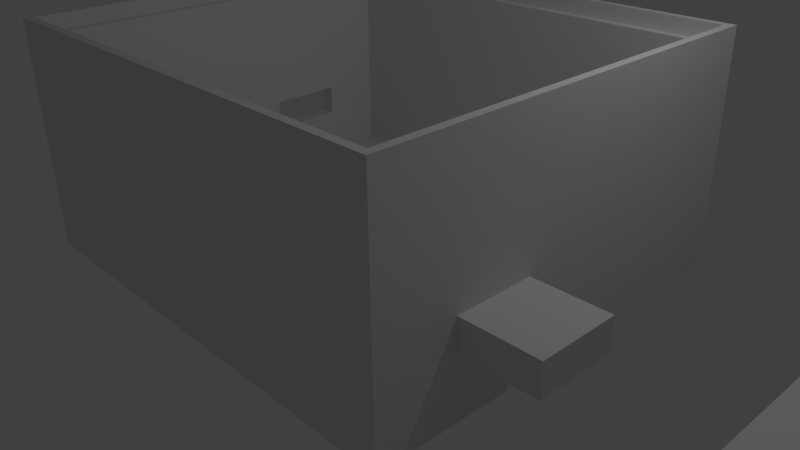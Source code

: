 # Source: scatolotta.blend  (saved by Blender 2.72.0; exported with 4.5.12 LTS)
import bpy
from mathutils import Matrix  # noqa: F401  (used for matrix-valued properties, if any)

bpy.ops.wm.read_factory_settings(use_empty=True)
scene = bpy.context.scene
scene.name = 'Scene'

# ---- collections
col_collection_1 = bpy.data.collections.new('Collection 1'); scene.collection.children.link(col_collection_1)

# ---- materials (node trees are filled in below, after node groups)
mat_material = bpy.data.materials.new('Material')
mat_material.alpha_threshold = 0.0
mat_material.use_transparent_shadow = False
mat_material.roughness = 0.5
mat_material.line_color = (0.0, 0.0, 0.0, 1.0)

# ---- material node trees

# ---- world
world_world = bpy.data.worlds.new('World'); scene.world = world_world
world_world.color = (0.05088, 0.05088, 0.05088)
world_world.use_sun_shadow = False
world_world.sun_shadow_jitter_overblur = 0.0
world_world.cycles.sampling_method = 'MANUAL'
world_world.cycles.sample_map_resolution = 256

# ---- cameras
cam_camera = bpy.data.cameras.new('Camera')
cam_camera.clip_end = 100.0
cam_camera.lens = 35.0
cam_camera.sensor_width = 32.0
cam_camera.sensor_height = 18.0
cam_camera.ortho_scale = 7.314
cam_camera.dof.focus_distance = 0.0
cam_camera.dof.aperture_fstop = 128.0

# ---- lights
light_lamp = bpy.data.lights.new('Lamp', 'POINT')
light_lamp.transmission_factor = 0.0
light_lamp.cutoff_distance = 30.0
light_lamp.energy = 100.0
light_lamp.shadow_buffer_clip_start = 1.001
light_lamp.shadow_soft_size = 0.1
light_lamp.shadow_maximum_resolution = 0.006
light_lamp.use_absolute_resolution = True
light_lamp.cycles.use_multiple_importance_sampling = False

# ---- meshes
me_cylinder = bpy.data.meshes.new('Cylinder')
me_cylinder.from_pydata([(0.0, 0.6, -1.0), (0.0, 0.6, 1.0), (0.1171, 0.5885, -1.0), (0.1171, 0.5885, 1.0), (0.2296, 0.5543, -1.0), (0.2296, 0.5543, 1.0), (0.3333, 0.4989, -1.0), (0.3333, 0.4989, 1.0), (0.4243, 0.4243, -1.0), (0.4243, 0.4243, 1.0), (0.4989, 0.3333, -1.0), (0.4989, 0.3333, 1.0), (0.5543, 0.2296, -1.0), (0.5543, 0.2296, 1.0), (0.5885, 0.1171, -1.0), (0.5885, 0.1171, 1.0), (0.6, 4.53e-08, -1.0), (0.6, 4.53e-08, 1.0), (0.5885, -0.1171, -1.0), (0.5885, -0.1171, 1.0), (0.5543, -0.2296, -1.0), (0.5543, -0.2296, 1.0), (0.4989, -0.3333, -1.0), (0.4989, -0.3333, 1.0), (0.4243, -0.4243, -1.0), (0.4243, -0.4243, 1.0), (0.3333, -0.4989, -1.0), (0.3333, -0.4989, 1.0), (0.2296, -0.5543, -1.0), (0.2296, -0.5543, 1.0), (0.1171, -0.5885, -1.0), (0.1171, -0.5885, 1.0), (-1.955e-07, -0.6, -1.0), (-1.955e-07, -0.6, 1.0), (-0.1171, -0.5885, -1.0), (-0.1171, -0.5885, 1.0), (-0.2296, -0.5543, -1.0), (-0.2296, -0.5543, 1.0), (-0.3333, -0.4989, -1.0), (-0.3333, -0.4989, 1.0), (-0.4243, -0.4243, -1.0), (-0.4243, -0.4243, 1.0), (-0.4989, -0.3333, -1.0), (-0.4989, -0.3333, 1.0), (-0.5543, -0.2296, -1.0), (-0.5543, -0.2296, 1.0), (-0.5885, -0.1171, -1.0), (-0.5885, -0.1171, 1.0), (-0.6, 5.794e-07, -1.0), (-0.6, 5.794e-07, 1.0), (-0.5885, 0.1171, -1.0), (-0.5885, 0.1171, 1.0), (-0.5543, 0.2296, -1.0), (-0.5543, 0.2296, 1.0), (-0.4989, 0.3333, -1.0), (-0.4989, 0.3333, 1.0), (-0.4243, 0.4243, -1.0), (-0.4243, 0.4243, 1.0), (-0.3333, 0.4989, -1.0), (-0.3333, 0.4989, 1.0), (-0.2296, 0.5543, -1.0), (-0.2296, 0.5543, 1.0), (-0.1171, 0.5885, -1.0), (-0.1171, 0.5885, 1.0)], [], [(0, 1, 3, 2), (2, 3, 5, 4), (4, 5, 7, 6), (6, 7, 9, 8), (8, 9, 11, 10), (10, 11, 13, 12), (12, 13, 15, 14), (14, 15, 17, 16), (16, 17, 19, 18), (18, 19, 21, 20), (20, 21, 23, 22), (22, 23, 25, 24), (24, 25, 27, 26), (26, 27, 29, 28), (28, 29, 31, 30), (30, 31, 33, 32), (32, 33, 35, 34), (34, 35, 37, 36), (36, 37, 39, 38), (38, 39, 41, 40), (40, 41, 43, 42), (42, 43, 45, 44), (44, 45, 47, 46), (46, 47, 49, 48), (48, 49, 51, 50), (50, 51, 53, 52), (52, 53, 55, 54), (54, 55, 57, 56), (56, 57, 59, 58), (58, 59, 61, 60), (3, 1, 63, 61, 59, 57, 55, 53, 51, 49, 47, 45, 43, 41, 39, 37, 35, 33, 31, 29, 27, 25, 23, 21, 19, 17, 15, 13, 11, 9, 7, 5), (62, 63, 1, 0), (60, 61, 63, 62), (0, 2, 4, 6, 8, 10, 12, 14, 16, 18, 20, 22, 24, 26, 28, 30, 32, 34, 36, 38, 40, 42, 44, 46, 48, 50, 52, 54, 56, 58, 60, 62)])
me_cylinder.use_remesh_preserve_volume = False
me_cylinder.use_remesh_preserve_attributes = False
me_cylinder.use_mirror_vertex_groups = False
me_cylinder.update()
me_cube_002 = bpy.data.meshes.new('Cube.002')
me_cube_002.from_pydata([(-1.0, -1.0, -1.0), (-1.0, 1.0, -1.0), (1.0, 1.0, -1.0), (1.0, -1.0, -1.0), (-1.0, -1.0, 1.0), (-1.0, 1.0, 1.0), (1.0, 1.0, 1.0), (1.0, -1.0, 1.0)], [], [(4, 5, 1, 0), (5, 6, 2, 1), (6, 7, 3, 2), (7, 4, 0, 3), (0, 1, 2, 3), (7, 6, 5, 4)])
me_cube_002.use_remesh_preserve_volume = False
me_cube_002.use_remesh_preserve_attributes = False
me_cube_002.use_mirror_vertex_groups = False
me_cube_002.update()
me_cube_001 = bpy.data.meshes.new('Cube.001')
me_cube_001.from_pydata([(1.0, 1.0, -1.0), (1.0, -1.0, -1.0), (0.5932, 0.07692, -1.0), (0.7627, 0.07692, -1.0), (0.7627, 0.5385, -1.0), (0.5932, 0.5385, -1.0), (-0.6412, -0.1132, -1.0), (-0.6221, -0.1066, -1.0), (-0.6045, -0.09594, -1.0), (-0.5891, -0.08159, -1.0), (-0.5765, -0.0641, -1.0), (-0.5671, -0.04416, -1.0), (-0.5613, -0.02251, -1.0), (-0.5593, 8.711e-09, -1.0), (-0.5613, 0.02251, -1.0), (-0.5671, 0.04416, -1.0), (-0.5765, 0.0641, -1.0), (-0.5891, 0.08159, -1.0), (-0.6045, 0.09594, -1.0), (-0.6221, 0.1066, -1.0), (-0.6412, 0.1132, -1.0), (-0.7105, 0.2844, -1.0), (-0.6999, 0.278, -1.0), (-0.6809, 0.2714, -1.0), (-0.661, 0.2692, -1.0), (-0.6412, 0.2714, -1.0), (-0.6221, 0.278, -1.0), (-0.6045, 0.2887, -1.0), (-0.5891, 0.303, -1.0), (-0.5765, 0.3205, -1.0), (-0.5671, 0.3405, -1.0), (-0.5613, 0.3621, -1.0), (-0.5593, 0.3846, -1.0), (-0.5613, 0.4071, -1.0), (-0.5671, 0.4288, -1.0), (-0.5765, 0.4487, -1.0), (-0.5891, 0.4662, -1.0), (-0.6045, 0.4806, -1.0), (-0.6221, 0.4912, -1.0), (-0.6412, 0.4978, -1.0), (-0.661, 0.5, -1.0), (-0.6809, 0.4978, -1.0), (-0.6999, 0.4912, -1.0), (-0.7175, 0.4806, -1.0), (-0.7329, 0.4662, -1.0), (-0.7456, 0.4487, -1.0), (-0.755, 0.4288, -1.0), (-0.7605, 0.4081, -1.0), (-1.0, 1.0, -1.0), (-1.0, -1.0, -1.0), (-0.7623, -0.3796, -1.0), (-0.7627, -0.3846, -1.0), (-0.7608, -0.4071, -1.0), (-0.755, -0.4288, -1.0), (-0.7456, -0.4487, -1.0), (-0.7329, -0.4662, -1.0), (-0.7175, -0.4806, -1.0), (-0.6999, -0.4912, -1.0), (-0.6809, -0.4978, -1.0), (-0.661, -0.5, -1.0), (-0.6412, -0.4978, -1.0), (-0.6221, -0.4912, -1.0), (-0.6045, -0.4806, -1.0), (-0.5891, -0.4662, -1.0), (-0.5765, -0.4487, -1.0), (-0.5671, -0.4288, -1.0), (-0.5613, -0.4071, -1.0), (-0.5593, -0.3846, -1.0), (-0.5613, -0.3621, -1.0), (-0.5671, -0.3405, -1.0), (-0.5765, -0.3205, -1.0), (-0.5891, -0.303, -1.0), (-0.6045, -0.2887, -1.0), (-0.6221, -0.278, -1.0), (-0.6412, -0.2714, -1.0), (-0.661, -0.2692, -1.0), (-0.6809, -0.2714, -1.0), (-0.6999, -0.278, -1.0), (-0.7175, -0.2887, -1.0), (-0.7329, -0.303, -1.0), (-0.661, -0.1154, -1.0), (1.0, 1.0, 1.0), (1.0, -1.0, 1.0), (0.5932, 0.07692, 1.0), (0.7627, 0.07692, 1.0), (0.7627, 0.5385, 1.0), (0.5932, 0.5385, 1.0), (-0.661, -0.1154, 1.0), (-0.6412, -0.1132, 1.0), (-0.6221, -0.1066, 1.0), (-0.6045, -0.09594, 1.0), (-0.5891, -0.08159, 1.0), (-0.5765, -0.0641, 1.0), (-0.5671, -0.04416, 1.0), (-0.5613, -0.02251, 1.0), (-0.5593, 8.711e-09, 1.0), (-0.5613, 0.02251, 1.0), (-0.5671, 0.04416, 1.0), (-0.5765, 0.0641, 1.0), (-0.5891, 0.08159, 1.0), (-0.6045, 0.09594, 1.0), (-0.6221, 0.1066, 1.0), (-0.6412, 0.1132, 1.0), (-0.7329, -0.303, -1.0), (-0.7456, -0.3205, -1.0), (-0.755, -0.3405, -1.0), (-0.7608, -0.3621, -1.0), (-0.7608, 0.4071, -1.0), (-0.7627, 0.3846, -1.0), (-0.7608, 0.3621, -1.0), (-0.755, 0.3405, -1.0), (-0.7456, 0.3205, -1.0), (-0.7329, 0.303, -1.0), (-0.7175, 0.2887, -1.0), (-0.661, 0.1154, -1.0), (-0.6809, 0.1132, -1.0), (-0.6999, 0.1066, -1.0), (-0.7175, 0.09594, -1.0), (-0.7329, 0.08159, -1.0), (-0.7456, 0.0641, -1.0), (-0.755, 0.04416, -1.0), (-0.7608, 0.02251, -1.0), (-0.7627, 1.114e-07, -1.0), (-0.7608, -0.02251, -1.0), (-0.755, -0.04416, -1.0), (-0.7456, -0.0641, -1.0), (-0.7329, -0.08159, -1.0), (-0.7175, -0.09594, -1.0), (-0.6999, -0.1066, -1.0), (-0.6809, -0.1132, -1.0), (-0.6999, 0.278, 1.0), (-0.6809, 0.2714, 1.0), (-0.661, 0.2692, 1.0), (-0.6412, 0.2714, 1.0), (-0.6221, 0.278, 1.0), (-0.6045, 0.2887, 1.0), (-0.5891, 0.303, 1.0), (-0.5765, 0.3205, 1.0), (-0.5671, 0.3405, 1.0), (-0.5613, 0.3621, 1.0), (-0.5593, 0.3846, 1.0), (-0.5613, 0.4071, 1.0), (-0.5671, 0.4288, 1.0), (-0.5765, 0.4487, 1.0), (-0.5891, 0.4662, 1.0), (-0.6045, 0.4806, 1.0), (-0.6221, 0.4912, 1.0), (-0.6412, 0.4978, 1.0), (-0.661, 0.5, 1.0), (-0.6809, 0.4978, 1.0), (-0.6999, 0.4912, 1.0), (-0.7175, 0.4806, 1.0), (-0.7329, 0.4662, 1.0), (-0.7456, 0.4487, 1.0), (-0.755, 0.4288, 1.0), (-1.0, 1.0, 1.0), (-1.0, -1.0, 1.0), (-0.6809, -0.1132, 1.0), (-0.7329, -0.303, 1.0), (-0.7175, -0.2887, 1.0), (-0.6999, -0.278, 1.0), (-0.6809, -0.2714, 1.0), (-0.661, -0.2692, 1.0), (-0.6412, -0.2714, 1.0), (-0.6221, -0.278, 1.0), (-0.6045, -0.2887, 1.0), (-0.5891, -0.303, 1.0), (-0.5765, -0.3205, 1.0), (-0.5671, -0.3405, 1.0), (-0.5613, -0.3621, 1.0), (-0.5593, -0.3846, 1.0), (-0.5613, -0.4071, 1.0), (-0.5671, -0.4288, 1.0), (-0.5765, -0.4487, 1.0), (-0.5891, -0.4662, 1.0), (-0.6045, -0.4806, 1.0), (-0.6221, -0.4912, 1.0), (-0.6412, -0.4978, 1.0), (-0.661, -0.5, 1.0), (-0.6809, -0.4978, 1.0), (-0.6999, -0.4912, 1.0), (-0.7175, -0.4806, 1.0), (-0.7329, -0.4662, 1.0), (-0.7456, -0.4487, 1.0), (-0.755, -0.4288, 1.0), (-0.7608, -0.4071, 1.0), (-0.7627, -0.3846, 1.0), (-0.7623, -0.3796, 1.0), (-0.6809, 0.1132, 1.0), (-0.661, 0.1154, 1.0), (-0.7608, 0.4071, 1.0), (-0.7627, 0.3846, 1.0), (-0.7608, 0.3621, 1.0), (-0.755, 0.3405, 1.0), (-0.7456, 0.3205, 1.0), (-0.7329, 0.303, 1.0), (-0.7175, 0.2887, 1.0), (-0.6999, 0.1066, 1.0), (-0.7175, 0.09594, 1.0), (-0.7329, 0.08159, 1.0), (-0.7456, 0.0641, 1.0), (-0.755, 0.04416, 1.0), (-0.7608, 0.02251, 1.0), (-0.7627, 1.114e-07, 1.0), (-0.7608, -0.02251, 1.0), (-0.755, -0.04416, 1.0), (-0.7456, -0.0641, 1.0), (-0.7329, -0.08159, 1.0), (-0.7175, -0.09594, 1.0), (-0.6999, -0.1066, 1.0), (-0.7608, -0.3621, 1.0), (-0.755, -0.3405, 1.0), (-0.7456, -0.3205, 1.0), (-0.7329, -0.303, 1.0)], [], [(0, 1, 2, 3, 4, 5), (6, 7, 8, 9, 10, 11, 12, 13, 14, 15, 16, 17, 18, 19, 20, 21, 22, 23, 24, 25, 26, 27, 28, 29, 30, 31, 32, 33, 34, 35, 36, 37, 38, 39, 40, 41, 42, 43, 44, 45, 46, 47, 48, 0, 5, 2, 1, 49, 50, 51, 52, 53, 54, 55, 56, 57, 58, 59, 60, 61, 62, 63, 64, 65, 66, 67, 68, 69, 70, 71, 72, 73, 74, 75, 76, 77, 78, 79, 80), (0, 81, 82, 1), (83, 84, 3, 2), (84, 85, 4, 3), (85, 86, 5, 4), (6, 80, 87, 88), (7, 6, 88, 89), (8, 7, 89, 90), (9, 8, 90, 91), (10, 9, 91, 92), (11, 10, 92, 93), (12, 11, 93, 94), (13, 12, 94, 95), (14, 13, 95, 96), (15, 14, 96, 97), (16, 15, 97, 98), (17, 16, 98, 99), (18, 17, 99, 100), (19, 18, 100, 101), (20, 19, 101, 102), (80, 79, 103, 104, 105, 106, 50, 49, 48, 47, 107, 108, 109, 110, 111, 112, 113, 21, 20, 114, 115, 116, 117, 118, 119, 120, 121, 122, 123, 124, 125, 126, 127, 128, 129), (21, 113, 196, 130, 22), (23, 22, 130, 131), (24, 23, 131, 132), (25, 24, 132, 133), (26, 25, 133, 134), (27, 26, 134, 135), (28, 27, 135, 136), (29, 28, 136, 137), (30, 29, 137, 138), (31, 30, 138, 139), (32, 31, 139, 140), (33, 32, 140, 141), (34, 33, 141, 142), (35, 34, 142, 143), (36, 35, 143, 144), (37, 36, 144, 145), (38, 37, 145, 146), (39, 38, 146, 147), (40, 39, 147, 148), (41, 40, 148, 149), (42, 41, 149, 150), (43, 42, 150, 151), (44, 43, 151, 152), (45, 44, 152, 153), (46, 45, 153, 154), (47, 46, 154, 190, 107), (81, 0, 48, 155), (86, 83, 2, 5), (1, 82, 156, 49), (81, 86, 85, 84, 83, 82), (80, 129, 157, 87), (88, 87, 158, 159, 160, 161, 162, 163, 164, 165, 166, 167, 168, 169, 170, 171, 172, 173, 174, 175, 176, 177, 178, 179, 180, 181, 182, 183, 184, 185, 186, 187, 156, 82, 83, 86, 188, 189, 102, 101, 100, 99, 98, 97, 96, 95, 94, 93, 92, 91, 90, 89), (114, 20, 102, 189), (49, 156, 155, 48), (108, 107, 190, 191), (109, 108, 191, 192), (110, 109, 192, 193), (111, 110, 193, 194), (112, 111, 194, 195), (113, 112, 195, 196), (115, 114, 189, 188), (116, 115, 188, 197), (117, 116, 197, 198), (118, 117, 198, 199), (119, 118, 199, 200), (120, 119, 200, 201), (121, 120, 201, 202), (122, 121, 202, 203), (123, 122, 203, 204), (124, 123, 204, 205), (125, 124, 205, 206), (126, 125, 206, 207), (127, 126, 207, 208), (128, 127, 208, 209), (129, 128, 209, 157), (155, 156, 187, 210, 211, 212, 213, 158, 87, 157, 209, 208, 207, 206, 205, 204, 203, 202, 201, 200, 199, 198, 197, 188, 132, 131, 130, 196, 195, 194, 193, 192, 191, 190, 154, 153, 152, 151, 150), (81, 155, 150, 149, 148, 147, 146, 145, 144, 143, 142, 141, 140, 139, 138, 137, 136, 135, 134, 133, 132, 188, 86), (75, 74, 163, 162), (76, 75, 162, 161), (74, 73, 164, 163), (77, 76, 161, 160), (73, 72, 165, 164), (78, 77, 160, 159), (72, 71, 166, 165), (103, 79, 78, 159, 158, 213), (71, 70, 167, 166), (104, 103, 213, 212), (70, 69, 168, 167), (105, 104, 212, 211), (69, 68, 169, 168), (106, 105, 211, 210), (68, 67, 170, 169), (51, 50, 106, 210, 187, 186), (67, 66, 171, 170), (52, 51, 186, 185), (66, 65, 172, 171), (53, 52, 185, 184), (65, 64, 173, 172), (54, 53, 184, 183), (64, 63, 174, 173), (55, 54, 183, 182), (63, 62, 175, 174), (56, 55, 182, 181), (62, 61, 176, 175), (57, 56, 181, 180), (61, 60, 177, 176), (58, 57, 180, 179), (60, 59, 178, 177), (59, 58, 179, 178)])
me_cube_001.materials.append(mat_material)
me_cube_001.use_remesh_preserve_volume = False
me_cube_001.use_remesh_preserve_attributes = False
me_cube_001.use_mirror_vertex_groups = False
me_cube_001.update()
me_cube = bpy.data.meshes.new('Cube')
me_cube.from_pydata([(1.0, 1.0, -1.0), (1.0, -1.0, -1.0), (-1.0, -1.0, -1.0), (-1.0, 1.0, -1.0), (1.0, 1.0, 1.0), (-1.0, 1.0, 1.0), (1.0, -1.0, 1.0), (1.0, -0.6296, -0.4667), (1.0, -0.6296, -0.2), (1.0, -0.2593, -0.2), (1.0, -0.2593, -0.4667), (-1.0, -1.0, 1.0), (-1.0, 0.2593, -0.4667), (-1.0, 0.6296, -0.4667), (-1.0, 0.6296, -0.2), (-0.9672, -0.963, 1.0), (-0.9672, -0.963, 1.0), (-0.9672, 0.963, 1.0), (0.9672, 0.963, 1.0), (0.9672, 0.963, 1.0), (0.9672, 0.963, 1.0), (0.9672, -0.963, 1.0), (-1.0, 0.2593, -0.2), (-0.9344, 0.2593, -0.4667), (-0.9344, 0.6296, -0.4667), (-0.9344, 0.6296, -0.2), (-0.9672, -0.963, 0.8667), (-0.9672, 0.963, 0.8667), (0.9672, 0.963, 0.8667), (0.9672, -0.963, 0.8667), (-0.9344, 0.2593, -0.2), (-0.9344, -0.9259, -0.8667), (-0.9344, 0.9259, -0.8667), (-0.9344, 0.9259, 0.8667), (-0.9344, -0.9259, 0.8667), (0.9344, 0.9259, 0.8667), (0.9344, 0.9259, -0.8667), (0.9344, -0.9259, -0.8667), (0.9344, -0.9259, 0.8667), (0.9344, -0.6296, -0.4667), (0.9344, -0.2593, -0.4667), (0.9344, -0.2593, -0.2), (0.9344, -0.6296, -0.2)], [], [(0, 1, 2, 3), (4, 0, 3, 5), (0, 4, 6, 1, 7, 8, 9), (0, 9, 10, 7, 1), (1, 6, 11, 2), (12, 13, 14, 5, 3, 2), (4, 5, 11, 15, 16, 17, 18), (4, 18, 19, 20, 21, 15, 11, 6), (22, 12, 2, 11, 5, 14), (13, 12, 23, 24), (14, 13, 24, 25), (15, 21, 29, 26, 16), (26, 27, 17, 16), (19, 18, 17, 27, 28), (19, 28, 29, 21, 20), (25, 30, 22, 14), (30, 23, 12, 22), (23, 31, 32, 33, 25, 24), (28, 27, 26, 34, 33, 35), (30, 25, 33, 34, 31, 23), (36, 32, 31, 37), (33, 32, 36, 35), (28, 35, 38, 34, 26, 29), (38, 37, 31, 34), (35, 36, 37, 39, 40, 41, 38), (38, 41, 42, 39, 37), (41, 40, 10, 9), (9, 8, 42, 41), (40, 39, 7, 10), (8, 7, 39, 42)])
me_cube.materials.append(mat_material)
me_cube.use_remesh_preserve_volume = False
me_cube.use_remesh_preserve_attributes = False
me_cube.use_mirror_vertex_groups = False
me_cube.update()

# ---- objects
ob_cylinder = bpy.data.objects.new('Cylinder', me_cylinder)
ob_cube = bpy.data.objects.new('Cube', me_cube_002)
ob_coperchio = bpy.data.objects.new('coperchio', me_cube_001)
ob_scatola = bpy.data.objects.new('scatola', me_cube)
ob_lamp = bpy.data.objects.new('Lamp', light_lamp)
ob_camera = bpy.data.objects.new('Camera', cam_camera)

# ---- transforms, parenting, visibility, modifiers, constraints
ob_cylinder.location = (-1.95, -1.0, 0.0)
ob_cylinder.scale = (0.5, 0.5, 1.0)
ob_cylinder.hide_viewport = True
ob_cylinder.lineart.crease_threshold = 0.0
ob_cube.location = (3.0, -1.2, 1.0)
ob_cube.scale = (1.0, 0.5, 0.2)
ob_cube.hide_viewport = True
ob_cube.lineart.crease_threshold = 0.0
ob_coperchio.location = (8.0, 0.0, 0.1)
ob_coperchio.scale = (2.95, 2.6, 0.1)
ob_coperchio.lock_rotations_4d = False
ob_coperchio.empty_display_type = 'ARROWS'
ob_coperchio.lineart.crease_threshold = 0.0
ob_scatola.location = (0.0, 0.0, 1.5)
ob_scatola.scale = (3.05, 2.7, 1.5)
ob_scatola.lock_rotations_4d = False
ob_scatola.empty_display_type = 'ARROWS'
ob_scatola.lineart.crease_threshold = 0.0
ob_lamp.location = (4.076, 1.005, 5.904)
ob_lamp.rotation_euler = (0.6503, 0.05522, 1.866)
ob_lamp.lock_rotations_4d = False
ob_lamp.empty_display_type = 'ARROWS'
ob_lamp.color = (0.0, 0.0, 0.0, 0.0)
ob_lamp.lineart.crease_threshold = 0.0
ob_camera.location = (7.481, -6.508, 5.344)
ob_camera.rotation_euler = (1.109, 0.01082, 0.8149)
ob_camera.lock_rotations_4d = False
ob_camera.empty_display_type = 'ARROWS'
ob_camera.color = (0.0, 0.0, 0.0, 0.0)
ob_camera.display_type = 'WIRE'
ob_camera.lineart.crease_threshold = 0.0

# ---- collection membership
col_collection_1.objects.link(ob_cylinder)
col_collection_1.objects.link(ob_cube)
col_collection_1.objects.link(ob_coperchio)
col_collection_1.objects.link(ob_scatola)
col_collection_1.objects.link(ob_lamp)
col_collection_1.objects.link(ob_camera)

# ---- scene / render settings (as saved in the file)
scene.camera = ob_camera
scene.frame_start = 1; scene.frame_end = 250; scene.frame_set(1)
scene.render.engine = 'BLENDER_EEVEE_NEXT'
scene.render.resolution_percentage = 50
scene.render.dither_intensity = 0.0
scene.cycles.use_denoising = False
scene.cycles.samples = 10
scene.cycles.sampling_pattern = 'TABULATED_SOBOL'
scene.cycles.light_sampling_threshold = 0.0
scene.cycles.use_adaptive_sampling = False
scene.cycles.use_light_tree = False
scene.cycles.blur_glossy = 0.0
scene.cycles.pixel_filter_type = 'GAUSSIAN'
scene.cycles.sample_clamp_indirect = 0.0
scene.view_settings.view_transform = 'Standard'
bpy.context.view_layer.update()
